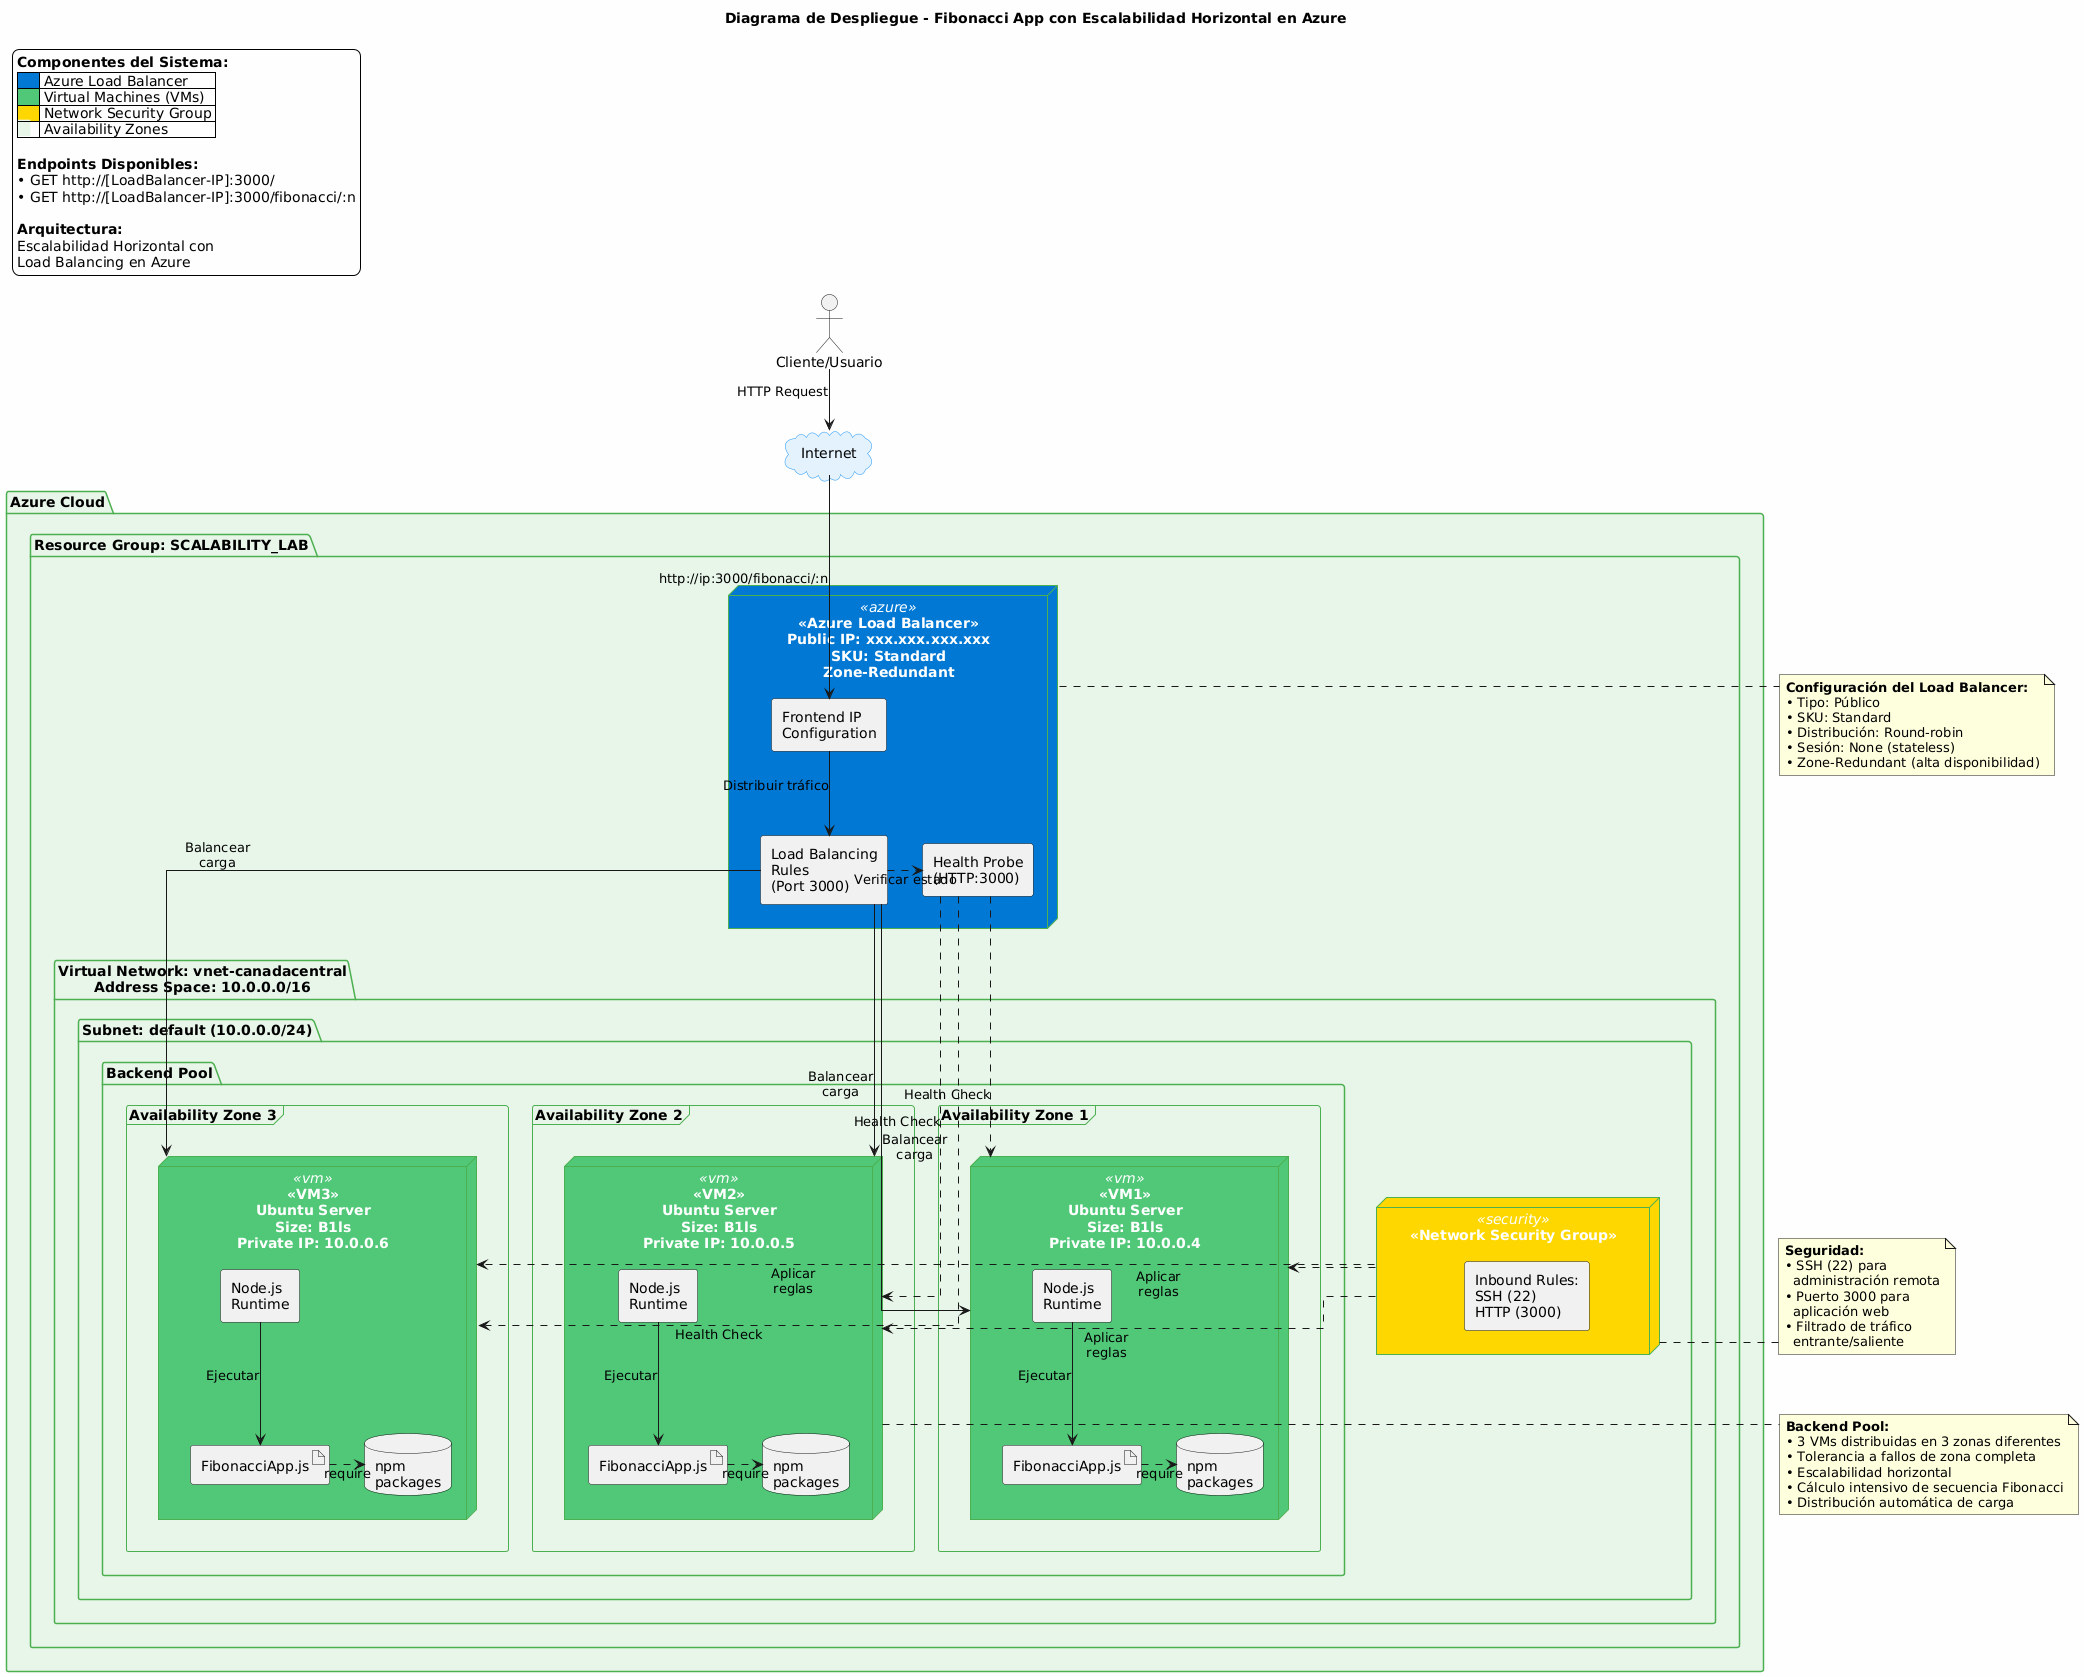

The diagram above was rendered by PlantUML. Its source (embedded in the PNG):
@startuml Diagrama de Despliegue - Escalabilidad Horizontal Azure

title Diagrama de Despliegue - Fibonacci App con Escalabilidad Horizontal en Azure

skinparam componentStyle rectangle
skinparam linetype ortho
skinparam backgroundColor #FEFEFE
skinparam shadowing false

' Estilos personalizados
skinparam node {
    BackgroundColor<<azure>> #0078D4
    BackgroundColor<<vm>> #50C878
    BackgroundColor<<network>> #FFB6C1
    BackgroundColor<<security>> #FFD700
    BorderColor Black
    FontColor White
}

skinparam package {
    BackgroundColor #E8F5E9
    BorderColor #4CAF50
}

skinparam cloud {
    BackgroundColor #E3F2FD
    BorderColor #2196F3
}

actor "Cliente/Usuario" as Cliente
cloud "Internet" as Internet

package "Azure Cloud" {
    
    package "Resource Group: SCALABILITY_LAB" {
        
        node "<<Azure Load Balancer>>\nPublic IP: xxx.xxx.xxx.xxx\nSKU: Standard\nZone-Redundant" as LoadBalancer <<azure>> {
            component "Frontend IP\nConfiguration" as Frontend
            component "Load Balancing\nRules\n(Port 3000)" as LBRules
            component "Health Probe\n(HTTP:3000)" as HealthProbe
        }
        
        package "Virtual Network: vnet-canadacentral\nAddress Space: 10.0.0.0/16" {
            
            package "Subnet: default (10.0.0.0/24)" {
                
                node "<<Network Security Group>>" as NSG <<security>> {
                    component "Inbound Rules:\nSSH (22)\nHTTP (3000)" as InboundRules
                }
                
                package "Backend Pool" {
                    
                    frame "Availability Zone 1" {
                        node "<<VM1>>\nUbuntu Server\nSize: B1ls\nPrivate IP: 10.0.0.4" as VM1 <<vm>> {
                            component "Node.js\nRuntime" as Node1
                            artifact "FibonacciApp.js" as App1
                            database "npm\npackages" as NPM1
                        }
                    }
                    
                    frame "Availability Zone 2" {
                        node "<<VM2>>\nUbuntu Server\nSize: B1ls\nPrivate IP: 10.0.0.5" as VM2 <<vm>> {
                            component "Node.js\nRuntime" as Node2
                            artifact "FibonacciApp.js" as App2
                            database "npm\npackages" as NPM2
                        }
                    }
                    
                    frame "Availability Zone 3" {
                        node "<<VM3>>\nUbuntu Server\nSize: B1ls\nPrivate IP: 10.0.0.6" as VM3 <<vm>> {
                            component "Node.js\nRuntime" as Node3
                            artifact "FibonacciApp.js" as App3
                            database "npm\npackages" as NPM3
                        }
                    }
                }
            }
        }
    }
}

' Relaciones
Cliente -down-> Internet : "HTTP Request"
Internet -down-> Frontend : "http://ip:3000/fibonacci/:n"
Frontend -down-> LBRules : "Distribuir tráfico"
LBRules .right.> HealthProbe : "Verificar estado"

HealthProbe .down.> VM1 : "Health Check"
HealthProbe .down.> VM2 : "Health Check"
HealthProbe .down.> VM3 : "Health Check"

LBRules -down-> VM1 : "Balancear\ncarga"
LBRules -down-> VM2 : "Balancear\ncarga"
LBRules -down-> VM3 : "Balancear\ncarga"

NSG .> VM1 : "Aplicar\nreglas"
NSG .> VM2 : "Aplicar\nreglas"
NSG .> VM3 : "Aplicar\nreglas"

Node1 -down-> App1 : "Ejecutar"
App1 .> NPM1 : "require"

Node2 -down-> App2 : "Ejecutar"
App2 .> NPM2 : "require"

Node3 -down-> App3 : "Ejecutar"
App3 .> NPM3 : "require"

note right of LoadBalancer
  <b>Configuración del Load Balancer:</b>
  • Tipo: Público
  • SKU: Standard
  • Distribución: Round-robin
  • Sesión: None (stateless)
  • Zone-Redundant (alta disponibilidad)
end note

note bottom of VM2
  <b>Backend Pool:</b>
  • 3 VMs distribuidas en 3 zonas diferentes
  • Tolerancia a fallos de zona completa
  • Escalabilidad horizontal
  • Cálculo intensivo de secuencia Fibonacci
  • Distribución automática de carga
end note

note right of NSG
  <b>Seguridad:</b>
  • SSH (22) para
    administración remota
  • Puerto 3000 para
    aplicación web
  • Filtrado de tráfico
    entrante/saliente
end note

legend top left
  <b>Componentes del Sistema:</b>
  |<#0078D4>     | Azure Load Balancer |
  |<#50C878>     | Virtual Machines (VMs) |
  |<#FFD700>     | Network Security Group |
  |<back:#E8F5E9>   | Availability Zones |
  
  <b>Endpoints Disponibles:</b>
  • GET http://[LoadBalancer-IP]:3000/
  • GET http://[LoadBalancer-IP]:3000/fibonacci/:n
  
  <b>Arquitectura:</b>
  Escalabilidad Horizontal con
  Load Balancing en Azure
endlegend

@enduml